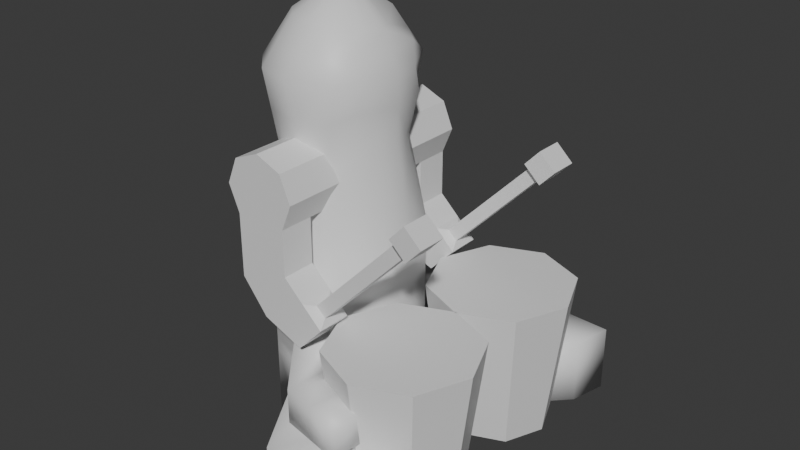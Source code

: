 # Source: BeatItem_Try-Out.blend  (saved by Blender 4.3.34; exported with 4.5.12 LTS)
import bpy
from mathutils import Matrix  # noqa: F401  (used for matrix-valued properties, if any)

bpy.ops.wm.read_factory_settings(use_empty=True)
scene = bpy.context.scene
scene.name = 'Scene'

# ---- collections
col_collection = bpy.data.collections.new('Collection'); scene.collection.children.link(col_collection)

# ---- images (referenced by path relative to the original .blend; pixels are not part of the script)
import os
ASSET_DIR = os.environ.get("B2B_ASSET_DIR", "")  # directory of the original .blend (textures are referenced by path, not embedded)
HERE = os.path.dirname(os.path.abspath(__file__))  # packed textures are extracted next to this script under _unpacked/

def load_image(name, relpath, width, height, colorspace="sRGB"):
    """Load a texture the original file referenced (path relative to the .blend, or extracted next to this script)."""
    p = next((c for c in (os.path.join(HERE, relpath), os.path.join(ASSET_DIR, relpath)) if relpath and os.path.exists(c)), "")
    if p:
        img = bpy.data.images.load(p, check_existing=True)
        img.name = name
    else:  # same state as the original file: an image datablock whose file is absent (Cycles renders it pink)
        img = bpy.data.images.new(name, width, height)
        img.source = "FILE"
        img.filepath = "//" + (relpath or name)
    img.colorspace_settings.name = colorspace
    return img
img_timpanitoyeye_jpg = load_image('TimpaniToyEye.jpg', 'TimpaniToyEye.jpg', 1024, 1024, 'sRGB')
img_timpanitoyteeth_jpg = load_image('TimpaniToyTeeth.jpg', 'TimpaniToyTeeth.jpg', 1024, 1024, 'sRGB')

# ---- materials (node trees are filled in below, after node groups)
mat_main = bpy.data.materials.new('Main')
mat_face = bpy.data.materials.new('Face')
mat_body = bpy.data.materials.new('Body')
mat_drum = bpy.data.materials.new('Drum')
mat_arm_001 = bpy.data.materials.new('Arm.001')
mat_stick_001 = bpy.data.materials.new('Stick.001')
mat_end_001 = bpy.data.materials.new('End.001')
mat_hand_001 = bpy.data.materials.new('Hand.001')
mat_arm = bpy.data.materials.new('Arm')
mat_stick = bpy.data.materials.new('Stick')
mat_end = bpy.data.materials.new('End')
mat_hand = bpy.data.materials.new('Hand')
mat_material_001 = bpy.data.materials.new('Material.001')
mat_material_002 = bpy.data.materials.new('Material.002')

# ---- material node trees
mat_main.use_nodes = True; mat_main.node_tree.nodes.clear()
_N = mat_main.node_tree.nodes; _L = mat_main.node_tree.links
n0 = _N.new('ShaderNodeBsdfPrincipled'); n0.name = 'Principled BSDF'; n0.location = (10, 300)
n1 = _N.new('ShaderNodeOutputMaterial'); n1.name = 'Material Output'; n1.location = (300, 300)
_L.new(n0.outputs[0], n1.inputs[0])
n1.is_active_output = True
mat_face.use_nodes = True; mat_face.node_tree.nodes.clear()
_N = mat_face.node_tree.nodes; _L = mat_face.node_tree.links
n0 = _N.new('ShaderNodeBsdfPrincipled'); n0.name = 'Principled BSDF'; n0.location = (10, 300)
n1 = _N.new('ShaderNodeOutputMaterial'); n1.name = 'Material Output'; n1.location = (300, 300)
_L.new(n0.outputs[0], n1.inputs[0])
n1.is_active_output = True
mat_body.use_nodes = True; mat_body.node_tree.nodes.clear()
_N = mat_body.node_tree.nodes; _L = mat_body.node_tree.links
n0 = _N.new('ShaderNodeBsdfPrincipled'); n0.name = 'Principled BSDF'; n0.location = (10, 300)
n1 = _N.new('ShaderNodeOutputMaterial'); n1.name = 'Material Output'; n1.location = (300, 300)
_L.new(n0.outputs[0], n1.inputs[0])
n1.is_active_output = True
mat_drum.use_nodes = True; mat_drum.node_tree.nodes.clear()
_N = mat_drum.node_tree.nodes; _L = mat_drum.node_tree.links
n0 = _N.new('ShaderNodeBsdfPrincipled'); n0.name = 'Principled BSDF'; n0.location = (10, 300)
n1 = _N.new('ShaderNodeOutputMaterial'); n1.name = 'Material Output'; n1.location = (300, 300)
_L.new(n0.outputs[0], n1.inputs[0])
n1.is_active_output = True
mat_arm_001.use_nodes = True; mat_arm_001.node_tree.nodes.clear()
_N = mat_arm_001.node_tree.nodes; _L = mat_arm_001.node_tree.links
n0 = _N.new('ShaderNodeBsdfPrincipled'); n0.name = 'Principled BSDF'; n0.location = (10, 300)
n1 = _N.new('ShaderNodeOutputMaterial'); n1.name = 'Material Output'; n1.location = (300, 300)
_L.new(n0.outputs[0], n1.inputs[0])
n1.is_active_output = True
mat_stick_001.use_nodes = True; mat_stick_001.node_tree.nodes.clear()
_N = mat_stick_001.node_tree.nodes; _L = mat_stick_001.node_tree.links
n0 = _N.new('ShaderNodeBsdfPrincipled'); n0.name = 'Principled BSDF'; n0.location = (10, 300)
n1 = _N.new('ShaderNodeOutputMaterial'); n1.name = 'Material Output'; n1.location = (300, 300)
_L.new(n0.outputs[0], n1.inputs[0])
n1.is_active_output = True
mat_end_001.use_nodes = True; mat_end_001.node_tree.nodes.clear()
_N = mat_end_001.node_tree.nodes; _L = mat_end_001.node_tree.links
n0 = _N.new('ShaderNodeBsdfPrincipled'); n0.name = 'Principled BSDF'; n0.location = (10, 300)
n1 = _N.new('ShaderNodeOutputMaterial'); n1.name = 'Material Output'; n1.location = (300, 300)
_L.new(n0.outputs[0], n1.inputs[0])
n1.is_active_output = True
mat_hand_001.use_nodes = True; mat_hand_001.node_tree.nodes.clear()
_N = mat_hand_001.node_tree.nodes; _L = mat_hand_001.node_tree.links
n0 = _N.new('ShaderNodeBsdfPrincipled'); n0.name = 'Principled BSDF'; n0.location = (10, 300)
n1 = _N.new('ShaderNodeOutputMaterial'); n1.name = 'Material Output'; n1.location = (300, 300)
_L.new(n0.outputs[0], n1.inputs[0])
n1.is_active_output = True
mat_arm.use_nodes = True; mat_arm.node_tree.nodes.clear()
_N = mat_arm.node_tree.nodes; _L = mat_arm.node_tree.links
n0 = _N.new('ShaderNodeBsdfPrincipled'); n0.name = 'Principled BSDF'; n0.location = (10, 300)
n1 = _N.new('ShaderNodeOutputMaterial'); n1.name = 'Material Output'; n1.location = (300, 300)
_L.new(n0.outputs[0], n1.inputs[0])
n1.is_active_output = True
mat_stick.use_nodes = True; mat_stick.node_tree.nodes.clear()
_N = mat_stick.node_tree.nodes; _L = mat_stick.node_tree.links
n0 = _N.new('ShaderNodeBsdfPrincipled'); n0.name = 'Principled BSDF'; n0.location = (10, 300)
n1 = _N.new('ShaderNodeOutputMaterial'); n1.name = 'Material Output'; n1.location = (300, 300)
_L.new(n0.outputs[0], n1.inputs[0])
n1.is_active_output = True
mat_end.use_nodes = True; mat_end.node_tree.nodes.clear()
_N = mat_end.node_tree.nodes; _L = mat_end.node_tree.links
n0 = _N.new('ShaderNodeBsdfPrincipled'); n0.name = 'Principled BSDF'; n0.location = (10, 300)
n1 = _N.new('ShaderNodeOutputMaterial'); n1.name = 'Material Output'; n1.location = (300, 300)
_L.new(n0.outputs[0], n1.inputs[0])
n1.is_active_output = True
mat_hand.use_nodes = True; mat_hand.node_tree.nodes.clear()
_N = mat_hand.node_tree.nodes; _L = mat_hand.node_tree.links
n0 = _N.new('ShaderNodeBsdfPrincipled'); n0.name = 'Principled BSDF'; n0.location = (10, 300)
n1 = _N.new('ShaderNodeOutputMaterial'); n1.name = 'Material Output'; n1.location = (300, 300)
_L.new(n0.outputs[0], n1.inputs[0])
n1.is_active_output = True
mat_material_001.use_nodes = True; mat_material_001.node_tree.nodes.clear()
_N = mat_material_001.node_tree.nodes; _L = mat_material_001.node_tree.links
n0 = _N.new('ShaderNodeBsdfPrincipled'); n0.name = 'Principled BSDF'; n0.location = (10, 300)
n1 = _N.new('ShaderNodeOutputMaterial'); n1.name = 'Material Output'; n1.location = (300, 300)
n2 = _N.new('ShaderNodeTexImage'); n2.name = 'Image Texture'; n2.location = (-280, 271)
n2.image = img_timpanitoyeye_jpg
_L.new(n0.outputs[0], n1.inputs[0])
_L.new(n2.outputs[0], n0.inputs[0])
n1.is_active_output = True
mat_material_002.use_nodes = True; mat_material_002.node_tree.nodes.clear()
_N = mat_material_002.node_tree.nodes; _L = mat_material_002.node_tree.links
n0 = _N.new('ShaderNodeBsdfPrincipled'); n0.name = 'Principled BSDF'; n0.location = (10, 300)
n1 = _N.new('ShaderNodeOutputMaterial'); n1.name = 'Material Output'; n1.location = (300, 300)
n2 = _N.new('ShaderNodeTexImage'); n2.name = 'Image Texture'; n2.location = (-280, 271)
n2.image = img_timpanitoyteeth_jpg
_L.new(n0.outputs[0], n1.inputs[0])
_L.new(n2.outputs[0], n0.inputs[0])
n1.is_active_output = True

# ---- world
world_world = bpy.data.worlds.new('World'); scene.world = world_world
world_world.use_nodes = True; world_world.node_tree.nodes.clear()
_N = world_world.node_tree.nodes; _L = world_world.node_tree.links
n0 = _N.new('ShaderNodeOutputWorld'); n0.name = 'World Output'; n0.location = (300, 300)
n1 = _N.new('ShaderNodeBackground'); n1.name = 'Background'; n1.location = (10, 300)
n1.inputs[0].default_value = (0.05088, 0.05088, 0.05088, 1.0)
_L.new(n1.outputs[0], n0.inputs[0])
n0.is_active_output = True
world_world.color = (0.05088, 0.05088, 0.05088)
world_world.sun_shadow_jitter_overblur = 0.0

# ---- meshes
me_cylinder = bpy.data.meshes.new('Cylinder')
me_cylinder.from_pydata([(1.0, 0.0, -1.851), (0.866, -0.5, -1.851), (0.7169, -0.3211, 2.091), (0.5, -0.866, -1.851), (0.4139, -0.7138, 1.891), (0.0, -1.0, -1.851), (0.0, -0.8247, 1.891), (-0.5, -0.866, -1.851), (-0.4139, -0.7138, 1.891), (-0.866, -0.5, -1.851), (-0.7169, -0.4108, 1.891), (-1.0, 0.0, -1.851), (1.0, 0.0, -0.283), (0.866, -0.5, -0.283), (0.5, -0.866, -0.283), (0.0, -1.0, -0.283), (-0.5, -0.866, -0.283), (-0.866, -0.5, -0.283), (-1.0, 0.0, -0.283), (1.0, 0.0, -0.9257), (0.866, -0.5, -0.9257), (0.5, -0.866, -0.9257), (0.0, -1.0, -0.9257), (-0.5, -0.866, -0.9257), (-0.866, -0.5, -0.9257), (-1.0, 0.0, -0.9257), (1.0, 0.0, 0.9454), (0.866, -0.5, 0.9454), (0.5, -0.866, 0.9454), (0.0, -1.0, 0.9454), (-0.5, -0.866, 0.9454), (-0.866, -0.5, 0.9454), (-1.0, 0.0, 0.9454), (1.199, -1.454, -0.9257), (1.199, -1.454, -1.851), (1.154, -1.97, -1.851), (1.154, -1.97, -0.9257), (0.8568, -2.393, -1.851), (0.8568, -2.393, -0.9257), (2.088, -1.429, -0.9257), (2.088, -1.429, -1.851), (2.447, -1.802, -1.851), (2.447, -1.802, -0.9257), (2.571, -2.305, -1.851), (2.571, -2.305, -0.9257), (1.0, 0.0, -0.7458), (0.866, -0.5, -0.7458), (0.5, -0.866, -0.7458), (0.0, -1.0, -0.7458), (-0.5, -0.866, -0.7458), (-0.866, -0.5, -0.7458), (-1.0, 0.0, -0.7458), (0.9635, -1.544, -0.283), (0.898, -2.057, -0.283), (0.9635, -1.544, -0.7458), (0.898, -2.057, -0.7458), (1.807, -1.712, -0.283), (1.742, -2.226, -0.283), (1.807, -1.712, -0.7458), (1.742, -2.226, -0.7458), (0.7586, -0.4172, 2.946), (0.8492, 0.0, 2.946), (0.5, -0.866, 2.946), (0.0, -1.0, 2.946), (-0.5, -0.866, 2.946), (-0.866, -0.5, 2.946), (-1.0, 0.0, 2.946), (0.5281, -0.2101, 3.424), (0.6098, 0.0, 3.424), (0.3049, -0.5282, 3.548), (0.0, -0.6099, 3.548), (-0.3049, -0.5282, 3.548), (-0.5281, -0.305, 3.548), (-0.6098, 0.0, 3.548), (0.8278, -0.003117, 2.091), (0.866, 0.5, -1.851), (0.7169, 0.2894, 2.091), (0.5, 0.866, -1.851), (0.4139, 0.7138, 1.891), (0.0, 1.0, -1.851), (0.0, 0.8247, 1.891), (-0.5, 0.866, -1.851), (-0.4139, 0.7138, 1.891), (-0.866, 0.5, -1.851), (-0.7169, 0.4108, 1.891), (-0.8278, -0.003117, 1.891), (0.866, 0.5, -0.283), (0.5, 0.866, -0.283), (0.0, 1.0, -0.283), (-0.5, 0.866, -0.283), (-0.866, 0.5, -0.283), (0.866, 0.5, -0.9257), (0.5, 0.866, -0.9257), (0.0, 1.0, -0.9257), (-0.5, 0.866, -0.9257), (-0.866, 0.5, -0.9257), (0.866, 0.5, 0.9454), (0.5, 0.866, 0.9454), (0.0, 1.0, 0.9454), (-0.5, 0.866, 0.9454), (-0.866, 0.5, 0.9454), (1.199, 1.454, -0.9257), (1.199, 1.454, -1.851), (1.154, 1.97, -1.851), (1.154, 1.97, -0.9257), (0.8568, 2.393, -1.851), (0.8568, 2.393, -0.9257), (2.088, 1.429, -0.9257), (2.088, 1.429, -1.851), (2.447, 1.802, -1.851), (2.447, 1.802, -0.9257), (2.571, 2.305, -1.851), (2.571, 2.305, -0.9257), (0.866, 0.5, -0.7458), (0.5, 0.866, -0.7458), (0.0, 1.0, -0.7458), (-0.5, 0.866, -0.7458), (-0.866, 0.5, -0.7458), (0.9635, 1.544, -0.283), (0.898, 2.057, -0.283), (0.9635, 1.544, -0.7458), (0.898, 2.057, -0.7458), (1.807, 1.712, -0.283), (1.742, 2.226, -0.283), (1.807, 1.712, -0.7458), (1.742, 2.226, -0.7458), (0.7586, 0.4037, 2.946), (0.5, 0.866, 2.946), (0.0, 1.0, 2.946), (-0.5, 0.866, 2.946), (-0.866, 0.5, 2.946), (0.5281, 0.1943, 3.424), (0.3049, 0.5282, 3.548), (0.0, 0.6099, 3.548), (-0.3049, 0.5282, 3.548), (-0.5281, 0.305, 3.548), (0.1164, -0.06724, 3.877), (0.1344, 0.0, 3.877), (0.06721, -0.1164, 3.877), (-5.496e-08, -0.1344, 3.877), (-0.06721, -0.1164, 3.877), (-0.1164, -0.06724, 3.877), (-0.1344, 0.0, 3.877), (0.1164, 0.06724, 3.877), (0.06721, 0.1164, 3.877), (-5.496e-08, 0.1344, 3.877), (-0.06721, 0.1164, 3.877), (-0.1164, 0.06724, 3.877), (1.32, -2.141, -0.7458), (1.32, -2.141, -0.283), (1.385, -1.628, -0.283), (1.385, -1.628, -0.7458), (1.32, 2.141, -0.7458), (1.32, 2.141, -0.283), (1.385, 1.628, -0.283), (1.385, 1.628, -0.7458), (1.714, 2.349, -0.9257), (1.8, 1.886, -0.9257), (1.714, 2.349, -1.851), (1.644, 1.441, -0.9257), (1.644, 1.441, -1.851), (1.8, 1.886, -1.851), (1.714, -2.349, -0.9257), (1.8, -1.886, -0.9257), (1.714, -2.349, -1.851), (1.644, -1.441, -0.9257), (1.644, -1.441, -1.851), (1.8, -1.886, -1.851), (-0.6971, -0.4025, 3.247), (-0.8049, 0.0, 3.247), (0.0, -0.805, 3.247), (-0.4025, -0.6971, 3.247), (0.6434, -0.5207, 3.185), (0.4025, -0.6971, 3.247), (0.7295, 0.0, 3.185), (-0.6971, 0.4025, 3.247), (0.0, 0.805, 3.247), (-0.4025, 0.6971, 3.247), (0.6434, 0.5087, 3.185), (0.4025, 0.6971, 3.247), (0.4569, -0.7899, 2.418), (0.0, -0.9123, 2.418), (-0.7915, -0.4554, 2.418), (0.7378, -0.5287, 2.569), (-0.4569, -0.7899, 2.418), (0.4569, 0.7899, 2.418), (0.0, 0.9123, 2.418), (-0.7915, 0.4554, 2.418), (-0.9139, -0.001558, 2.418), (0.8385, -0.001558, 2.519), (0.7378, 0.5035, 2.569), (-0.4569, 0.7899, 2.418)], [], [(26, 74, 2, 27), (27, 2, 4, 28), (28, 4, 6, 29), (29, 6, 8, 30), (30, 8, 10, 31), (31, 10, 85, 32), (50, 17, 18, 51), (49, 16, 17, 50), (48, 15, 16, 49), (47, 14, 52, 54), (46, 13, 14, 47), (45, 12, 13, 46), (0, 19, 20, 1), (20, 21, 36, 33), (22, 5, 37, 38), (5, 22, 23, 7), (7, 23, 24, 9), (9, 24, 25, 11), (17, 31, 32, 18), (16, 30, 31, 17), (15, 29, 30, 16), (14, 28, 29, 15), (13, 27, 28, 14), (12, 26, 27, 13), (11, 0, 1, 3, 5, 7, 9), (181, 180, 62, 63), (162, 164, 43, 44), (163, 162, 44, 42), (5, 3, 35, 37), (1, 20, 33, 34), (21, 22, 38, 36), (3, 1, 34, 35), (40, 39, 42, 41), (41, 42, 44, 43), (166, 165, 39, 40), (165, 163, 42, 39), (164, 167, 41, 43), (167, 166, 40, 41), (19, 45, 46, 20), (20, 46, 47, 21), (21, 47, 48, 22), (22, 48, 49, 23), (23, 49, 50, 24), (24, 50, 51, 25), (149, 148, 59, 57), (14, 15, 53, 52), (48, 47, 54, 55), (15, 48, 55, 53), (58, 56, 57, 59), (150, 149, 57, 56), (148, 151, 58, 59), (151, 150, 56, 58), (169, 168, 72, 73), (188, 182, 65, 66), (183, 189, 61, 60), (184, 181, 63, 64), (180, 183, 60, 62), (182, 184, 64, 65), (131, 132, 144, 143), (171, 170, 70, 71), (173, 172, 67, 69), (168, 171, 71, 72), (170, 173, 69, 70), (172, 174, 68, 67), (26, 96, 76, 74), (96, 97, 78, 76), (97, 98, 80, 78), (98, 99, 82, 80), (99, 100, 84, 82), (100, 32, 85, 84), (117, 51, 18, 90), (116, 117, 90, 89), (115, 116, 89, 88), (114, 120, 118, 87), (113, 114, 87, 86), (45, 113, 86, 12), (0, 75, 91, 19), (91, 101, 104, 92), (93, 106, 105, 79), (79, 81, 94, 93), (81, 83, 95, 94), (83, 11, 25, 95), (90, 18, 32, 100), (89, 90, 100, 99), (88, 89, 99, 98), (87, 88, 98, 97), (86, 87, 97, 96), (12, 86, 96, 26), (11, 83, 81, 79, 77, 75, 0), (186, 128, 127, 185), (156, 112, 111, 158), (157, 110, 112, 156), (79, 105, 103, 77), (75, 102, 101, 91), (92, 104, 106, 93), (77, 103, 102, 75), (108, 109, 110, 107), (109, 111, 112, 110), (160, 108, 107, 159), (159, 107, 110, 157), (158, 111, 109, 161), (161, 109, 108, 160), (19, 91, 113, 45), (91, 92, 114, 113), (92, 93, 115, 114), (93, 94, 116, 115), (94, 95, 117, 116), (95, 25, 51, 117), (153, 123, 125, 152), (87, 118, 119, 88), (115, 121, 120, 114), (88, 119, 121, 115), (124, 125, 123, 122), (154, 122, 123, 153), (152, 125, 124, 155), (155, 124, 122, 154), (169, 73, 135, 175), (188, 66, 130, 187), (190, 126, 61, 189), (191, 129, 128, 186), (185, 127, 126, 190), (187, 130, 129, 191), (134, 135, 147, 146), (177, 134, 133, 176), (179, 132, 131, 178), (175, 135, 134, 177), (176, 133, 132, 179), (178, 131, 68, 174), (137, 142, 141, 140, 139, 138, 136), (137, 143, 144, 145, 146, 147, 142), (71, 70, 139, 140), (135, 73, 142, 147), (67, 68, 137, 136), (132, 133, 145, 144), (72, 71, 140, 141), (69, 67, 136, 138), (133, 134, 146, 145), (73, 72, 141, 142), (68, 131, 143, 137), (70, 69, 138, 139), (54, 52, 150, 151), (55, 54, 151, 148), (52, 53, 149, 150), (53, 55, 148, 149), (120, 155, 154, 118), (121, 152, 155, 120), (118, 154, 153, 119), (119, 153, 152, 121), (103, 161, 160, 102), (105, 158, 161, 103), (101, 159, 157, 104), (102, 160, 159, 101), (104, 157, 156, 106), (106, 156, 158, 105), (35, 34, 166, 167), (37, 35, 167, 164), (33, 36, 163, 165), (34, 33, 165, 166), (36, 38, 162, 163), (38, 37, 164, 162), (126, 178, 174, 61), (128, 176, 179, 127), (130, 175, 177, 129), (127, 179, 178, 126), (129, 177, 176, 128), (66, 169, 175, 130), (60, 61, 174, 172), (63, 62, 173, 170), (65, 64, 171, 168), (62, 60, 172, 173), (64, 63, 170, 171), (66, 65, 168, 169), (84, 187, 191, 82), (78, 185, 190, 76), (82, 191, 186, 80), (76, 190, 189, 74), (85, 188, 187, 84), (80, 186, 185, 78), (10, 8, 184, 182), (4, 2, 183, 180), (8, 6, 181, 184), (2, 74, 189, 183), (85, 10, 182, 188), (6, 4, 180, 181)])
me_cylinder.polygons.foreach_set('use_smooth', [True] * 184)
me_cylinder.polygons.foreach_set('material_index', [0, 0, 0, 0, 0, 0, 0, 0, 0, 0, 0, 0, 0, 0, 0, 0, 0, 0, 0, 0, 0, 0, 0, 0, 0, 0, 1, 1, 0, 0, 0, 0, 1, 1, 1, 1, 1, 1, 0, 0, 0, 0, 0, 0, 1, 0, 0, 0, 1, 1, 1, 1, 0, 0, 1, 0, 0, 0, 0, 0, 0, 0, 0, 1, 0, 0, 0, 0, 0, 0, 0, 0, 0, 0, 0, 0, 0, 0, 0, 0, 0, 0, 0, 0, 0, 0, 0, 0, 0, 0, 1, 1, 0, 0, 0, 0, 1, 1, 1, 1, 1, 1, 0, 0, 0, 0, 0, 0, 1, 0, 0, 0, 1, 1, 1, 1, 0, 0, 1, 0, 0, 0, 0, 0, 0, 0, 0, 1, 0, 0, 0, 0, 0, 0, 0, 0, 0, 0, 0, 0, 0, 0, 0, 0, 0, 0, 0, 0, 0, 0, 0, 0, 0, 0, 0, 0, 0, 0, 0, 0, 1, 0, 0, 0, 0, 0, 1, 0, 0, 0, 0, 0, 0, 0, 0, 1, 0, 0, 0, 0, 0, 1, 0, 0])
_uv = me_cylinder.uv_layers.new(name='UVMap')
_uv.uv.foreach_set('vector', [0.75, 0.875, 0.75, 1.0, 0.6667, 1.0, 0.6667, 0.875, 0.6667, 0.875, 0.6667, 1.0, 0.5833, 1.0, 0.5833, 0.875, 0.5833, 0.875, 0.5833, 1.0, 0.5, 1.0, 0.5, 0.875, 0.5, 0.875, 0.5, 1.0, 0.4167, 1.0, 0.4167, 0.875, 0.4167, 0.875, 0.4167, 1.0, 0.3333, 1.0, 0.3333, 0.875, 0.3333, 0.875, 0.3333, 1.0, 0.25, 1.0, 0.25, 0.875, 0.3333, 0.6875, 0.3333, 0.75, 0.25, 0.75, 0.25, 0.6875, 0.4167, 0.6875, 0.4167, 0.75, 0.3333, 0.75, 0.3333, 0.6875, 0.5, 0.6875, 0.5, 0.75, 0.4167, 0.75, 0.4167, 0.6875, 0.5833, 0.6875, 0.5833, 0.75, 0.5833, 0.75, 0.5833, 0.6875, 0.6667, 0.6875, 0.6667, 0.75, 0.5833, 0.75, 0.5833, 0.6875, 0.75, 0.6875, 0.75, 0.75, 0.6667, 0.75, 0.6667, 0.6875, 0.75, 0.5, 0.75, 0.625, 0.6667, 0.625, 0.6667, 0.5, 0.6667, 0.625, 0.5833, 0.625, 0.5833, 0.625, 0.6667, 0.625, 0.5, 0.625, 0.5, 0.5, 0.5, 0.5, 0.5, 0.625, 0.5, 0.5, 0.5, 0.625, 0.4167, 0.625, 0.4167, 0.5, 0.4167, 0.5, 0.4167, 0.625, 0.3333, 0.625, 0.3333, 0.5, 0.3333, 0.5, 0.3333, 0.625, 0.25, 0.625, 0.25, 0.5, 0.3333, 0.75, 0.3333, 0.875, 0.25, 0.875, 0.25, 0.75, 0.4167, 0.75, 0.4167, 0.875, 0.3333, 0.875, 0.3333, 0.75, 0.5, 0.75, 0.5, 0.875, 0.4167, 0.875, 0.4167, 0.75, 0.5833, 0.75, 0.5833, 0.875, 0.5, 0.875, 0.5, 0.75, 0.6667, 0.75, 0.6667, 0.875, 0.5833, 0.875, 0.5833, 0.75, 0.75, 0.75, 0.75, 0.875, 0.6667, 0.875, 0.6667, 0.75, 0.51, 0.25, 0.99, 0.25, 0.9578, 0.13, 0.87, 0.04215, 0.75, 0.01, 0.63, 0.04215, 0.5422, 0.13, 0.5, 1.0, 0.5833, 1.0, 0.5833, 1.0, 0.5, 1.0, 0.5, 0.625, 0.5, 0.5, 0.5, 0.5, 0.5, 0.625, 0.5833, 0.625, 0.5, 0.625, 0.5, 0.625, 0.5833, 0.625, 0.75, 0.01, 0.87, 0.04215, 0.87, 0.04215, 0.75, 0.01, 0.6667, 0.5, 0.6667, 0.625, 0.6667, 0.625, 0.6667, 0.5, 0.5833, 0.625, 0.5, 0.625, 0.5, 0.625, 0.5833, 0.625, 0.87, 0.04215, 0.9578, 0.13, 0.9578, 0.13, 0.87, 0.04215, 0.6667, 0.5, 0.6667, 0.625, 0.5833, 0.625, 0.5833, 0.5, 0.5833, 0.5, 0.5833, 0.625, 0.5, 0.625, 0.5, 0.5, 0.6667, 0.5, 0.6667, 0.625, 0.6667, 0.625, 0.6667, 0.5, 0.6667, 0.625, 0.5833, 0.625, 0.5833, 0.625, 0.6667, 0.625, 0.75, 0.01, 0.87, 0.04215, 0.87, 0.04215, 0.75, 0.01, 0.87, 0.04215, 0.9578, 0.13, 0.9578, 0.13, 0.87, 0.04215, 0.75, 0.625, 0.75, 0.6875, 0.6667, 0.6875, 0.6667, 0.625, 0.6667, 0.625, 0.6667, 0.6875, 0.5833, 0.6875, 0.5833, 0.625, 0.5833, 0.625, 0.5833, 0.6875, 0.5, 0.6875, 0.5, 0.625, 0.5, 0.625, 0.5, 0.6875, 0.4167, 0.6875, 0.4167, 0.625, 0.4167, 0.625, 0.4167, 0.6875, 0.3333, 0.6875, 0.3333, 0.625, 0.3333, 0.625, 0.3333, 0.6875, 0.25, 0.6875, 0.25, 0.625, 0.5, 0.75, 0.5, 0.6875, 0.5, 0.6875, 0.5, 0.75, 0.5833, 0.75, 0.5, 0.75, 0.5, 0.75, 0.5833, 0.75, 0.5, 0.6875, 0.5833, 0.6875, 0.5833, 0.6875, 0.5, 0.6875, 0.5, 0.75, 0.5, 0.6875, 0.5, 0.6875, 0.5, 0.75, 0.5833, 0.6875, 0.5833, 0.75, 0.5, 0.75, 0.5, 0.6875, 0.5833, 0.75, 0.5, 0.75, 0.5, 0.75, 0.5833, 0.75, 0.5, 0.6875, 0.5833, 0.6875, 0.5833, 0.6875, 0.5, 0.6875, 0.5833, 0.6875, 0.5833, 0.75, 0.5833, 0.75, 0.5833, 0.6875, 0.25, 1.0, 0.3333, 1.0, 0.3333, 1.0, 0.25, 1.0, 0.25, 1.0, 0.3333, 1.0, 0.3333, 1.0, 0.25, 1.0, 0.6667, 1.0, 0.75, 1.0, 0.75, 1.0, 0.6667, 1.0, 0.4167, 1.0, 0.5, 1.0, 0.5, 1.0, 0.4167, 1.0, 0.5833, 1.0, 0.6667, 1.0, 0.6667, 1.0, 0.5833, 1.0, 0.3333, 1.0, 0.4167, 1.0, 0.4167, 1.0, 0.3333, 1.0, 0.6667, 1.0, 0.5833, 1.0, 0.5833, 1.0, 0.6667, 1.0, 0.4167, 1.0, 0.5, 1.0, 0.5, 1.0, 0.4167, 1.0, 0.5833, 1.0, 0.6667, 1.0, 0.6667, 1.0, 0.5833, 1.0, 0.3333, 1.0, 0.4167, 1.0, 0.4167, 1.0, 0.3333, 1.0, 0.5, 1.0, 0.5833, 1.0, 0.5833, 1.0, 0.5, 1.0, 0.6667, 1.0, 0.75, 1.0, 0.75, 1.0, 0.6667, 1.0, 0.75, 0.875, 0.6667, 0.875, 0.6667, 1.0, 0.75, 1.0, 0.6667, 0.875, 0.5833, 0.875, 0.5833, 1.0, 0.6667, 1.0, 0.5833, 0.875, 0.5, 0.875, 0.5, 1.0, 0.5833, 1.0, 0.5, 0.875, 0.4167, 0.875, 0.4167, 1.0, 0.5, 1.0, 0.4167, 0.875, 0.3333, 0.875, 0.3333, 1.0, 0.4167, 1.0, 0.3333, 0.875, 0.25, 0.875, 0.25, 1.0, 0.3333, 1.0, 0.3333, 0.6875, 0.25, 0.6875, 0.25, 0.75, 0.3333, 0.75, 0.4167, 0.6875, 0.3333, 0.6875, 0.3333, 0.75, 0.4167, 0.75, 0.5, 0.6875, 0.4167, 0.6875, 0.4167, 0.75, 0.5, 0.75, 0.5833, 0.6875, 0.5833, 0.6875, 0.5833, 0.75, 0.5833, 0.75, 0.6667, 0.6875, 0.5833, 0.6875, 0.5833, 0.75, 0.6667, 0.75, 0.75, 0.6875, 0.6667, 0.6875, 0.6667, 0.75, 0.75, 0.75, 0.75, 0.5, 0.6667, 0.5, 0.6667, 0.625, 0.75, 0.625, 0.6667, 0.625, 0.6667, 0.625, 0.5833, 0.625, 0.5833, 0.625, 0.5, 0.625, 0.5, 0.625, 0.5, 0.5, 0.5, 0.5, 0.5, 0.5, 0.4167, 0.5, 0.4167, 0.625, 0.5, 0.625, 0.4167, 0.5, 0.3333, 0.5, 0.3333, 0.625, 0.4167, 0.625, 0.3333, 0.5, 0.25, 0.5, 0.25, 0.625, 0.3333, 0.625, 0.3333, 0.75, 0.25, 0.75, 0.25, 0.875, 0.3333, 0.875, 0.4167, 0.75, 0.3333, 0.75, 0.3333, 0.875, 0.4167, 0.875, 0.5, 0.75, 0.4167, 0.75, 0.4167, 0.875, 0.5, 0.875, 0.5833, 0.75, 0.5, 0.75, 0.5, 0.875, 0.5833, 0.875, 0.6667, 0.75, 0.5833, 0.75, 0.5833, 0.875, 0.6667, 0.875, 0.75, 0.75, 0.6667, 0.75, 0.6667, 0.875, 0.75, 0.875, 0.51, 0.25, 0.5422, 0.13, 0.63, 0.04215, 0.75, 0.01, 0.87, 0.04215, 0.9578, 0.13, 0.99, 0.25, 0.5, 1.0, 0.5, 1.0, 0.5833, 1.0, 0.5833, 1.0, 0.5, 0.625, 0.5, 0.625, 0.5, 0.5, 0.5, 0.5, 0.5833, 0.625, 0.5833, 0.625, 0.5, 0.625, 0.5, 0.625, 0.75, 0.01, 0.75, 0.01, 0.87, 0.04215, 0.87, 0.04215, 0.6667, 0.5, 0.6667, 0.5, 0.6667, 0.625, 0.6667, 0.625, 0.5833, 0.625, 0.5833, 0.625, 0.5, 0.625, 0.5, 0.625, 0.87, 0.04215, 0.87, 0.04215, 0.9578, 0.13, 0.9578, 0.13, 0.6667, 0.5, 0.5833, 0.5, 0.5833, 0.625, 0.6667, 0.625, 0.5833, 0.5, 0.5, 0.5, 0.5, 0.625, 0.5833, 0.625, 0.6667, 0.5, 0.6667, 0.5, 0.6667, 0.625, 0.6667, 0.625, 0.6667, 0.625, 0.6667, 0.625, 0.5833, 0.625, 0.5833, 0.625, 0.75, 0.01, 0.75, 0.01, 0.87, 0.04215, 0.87, 0.04215, 0.87, 0.04215, 0.87, 0.04215, 0.9578, 0.13, 0.9578, 0.13, 0.75, 0.625, 0.6667, 0.625, 0.6667, 0.6875, 0.75, 0.6875, 0.6667, 0.625, 0.5833, 0.625, 0.5833, 0.6875, 0.6667, 0.6875, 0.5833, 0.625, 0.5, 0.625, 0.5, 0.6875, 0.5833, 0.6875, 0.5, 0.625, 0.4167, 0.625, 0.4167, 0.6875, 0.5, 0.6875, 0.4167, 0.625, 0.3333, 0.625, 0.3333, 0.6875, 0.4167, 0.6875, 0.3333, 0.625, 0.25, 0.625, 0.25, 0.6875, 0.3333, 0.6875, 0.5, 0.75, 0.5, 0.75, 0.5, 0.6875, 0.5, 0.6875, 0.5833, 0.75, 0.5833, 0.75, 0.5, 0.75, 0.5, 0.75, 0.5, 0.6875, 0.5, 0.6875, 0.5833, 0.6875, 0.5833, 0.6875, 0.5, 0.75, 0.5, 0.75, 0.5, 0.6875, 0.5, 0.6875, 0.5833, 0.6875, 0.5, 0.6875, 0.5, 0.75, 0.5833, 0.75, 0.5833, 0.75, 0.5833, 0.75, 0.5, 0.75, 0.5, 0.75, 0.5, 0.6875, 0.5, 0.6875, 0.5833, 0.6875, 0.5833, 0.6875, 0.5833, 0.6875, 0.5833, 0.6875, 0.5833, 0.75, 0.5833, 0.75, 0.25, 1.0, 0.25, 1.0, 0.3333, 1.0, 0.3333, 1.0, 0.25, 1.0, 0.25, 1.0, 0.3333, 1.0, 0.3333, 1.0, 0.6667, 1.0, 0.6667, 1.0, 0.75, 1.0, 0.75, 1.0, 0.4167, 1.0, 0.4167, 1.0, 0.5, 1.0, 0.5, 1.0, 0.5833, 1.0, 0.5833, 1.0, 0.6667, 1.0, 0.6667, 1.0, 0.3333, 1.0, 0.3333, 1.0, 0.4167, 1.0, 0.4167, 1.0, 0.4167, 1.0, 0.3333, 1.0, 0.3333, 1.0, 0.4167, 1.0, 0.4167, 1.0, 0.4167, 1.0, 0.5, 1.0, 0.5, 1.0, 0.5833, 1.0, 0.5833, 1.0, 0.6667, 1.0, 0.6667, 1.0, 0.3333, 1.0, 0.3333, 1.0, 0.4167, 1.0, 0.4167, 1.0, 0.5, 1.0, 0.5, 1.0, 0.5833, 1.0, 0.5833, 1.0, 0.6667, 1.0, 0.6667, 1.0, 0.75, 1.0, 0.75, 1.0, 0.49, 0.25, 0.01, 0.25, 0.04215, 0.13, 0.13, 0.04215, 0.25, 0.01, 0.37, 0.04215, 0.4578, 0.13, 0.49, 0.25, 0.4578, 0.13, 0.37, 0.04215, 0.25, 0.01, 0.13, 0.04215, 0.04215, 0.13, 0.01, 0.25, 0.4167, 1.0, 0.5, 1.0, 0.5, 1.0, 0.4167, 1.0, 0.3333, 1.0, 0.25, 1.0, 0.25, 1.0, 0.3333, 1.0, 0.6667, 1.0, 0.75, 1.0, 0.75, 1.0, 0.6667, 1.0, 0.5833, 1.0, 0.5, 1.0, 0.5, 1.0, 0.5833, 1.0, 0.3333, 1.0, 0.4167, 1.0, 0.4167, 1.0, 0.3333, 1.0, 0.5833, 1.0, 0.6667, 1.0, 0.6667, 1.0, 0.5833, 1.0, 0.5, 1.0, 0.4167, 1.0, 0.4167, 1.0, 0.5, 1.0, 0.25, 1.0, 0.3333, 1.0, 0.3333, 1.0, 0.25, 1.0, 0.75, 1.0, 0.6667, 1.0, 0.6667, 1.0, 0.75, 1.0, 0.5, 1.0, 0.5833, 1.0, 0.5833, 1.0, 0.5, 1.0, 0.5833, 0.6875, 0.5833, 0.75, 0.5833, 0.75, 0.5833, 0.6875, 0.5, 0.6875, 0.5833, 0.6875, 0.5833, 0.6875, 0.5, 0.6875, 0.5833, 0.75, 0.5, 0.75, 0.5, 0.75, 0.5833, 0.75, 0.5, 0.75, 0.5, 0.6875, 0.5, 0.6875, 0.5, 0.75, 0.5833, 0.6875, 0.5833, 0.6875, 0.5833, 0.75, 0.5833, 0.75, 0.5, 0.6875, 0.5, 0.6875, 0.5833, 0.6875, 0.5833, 0.6875, 0.5833, 0.75, 0.5833, 0.75, 0.5, 0.75, 0.5, 0.75, 0.5, 0.75, 0.5, 0.75, 0.5, 0.6875, 0.5, 0.6875, 0.87, 0.04215, 0.87, 0.04215, 0.9578, 0.13, 0.9578, 0.13, 0.75, 0.01, 0.75, 0.01, 0.87, 0.04215, 0.87, 0.04215, 0.6667, 0.625, 0.6667, 0.625, 0.5833, 0.625, 0.5833, 0.625, 0.6667, 0.5, 0.6667, 0.5, 0.6667, 0.625, 0.6667, 0.625, 0.5833, 0.625, 0.5833, 0.625, 0.5, 0.625, 0.5, 0.625, 0.5, 0.625, 0.5, 0.625, 0.5, 0.5, 0.5, 0.5, 0.87, 0.04215, 0.9578, 0.13, 0.9578, 0.13, 0.87, 0.04215, 0.75, 0.01, 0.87, 0.04215, 0.87, 0.04215, 0.75, 0.01, 0.6667, 0.625, 0.5833, 0.625, 0.5833, 0.625, 0.6667, 0.625, 0.6667, 0.5, 0.6667, 0.625, 0.6667, 0.625, 0.6667, 0.5, 0.5833, 0.625, 0.5, 0.625, 0.5, 0.625, 0.5833, 0.625, 0.5, 0.625, 0.5, 0.5, 0.5, 0.5, 0.5, 0.625, 0.6667, 1.0, 0.6667, 1.0, 0.75, 1.0, 0.75, 1.0, 0.5, 1.0, 0.5, 1.0, 0.5833, 1.0, 0.5833, 1.0, 0.3333, 1.0, 0.3333, 1.0, 0.4167, 1.0, 0.4167, 1.0, 0.5833, 1.0, 0.5833, 1.0, 0.6667, 1.0, 0.6667, 1.0, 0.4167, 1.0, 0.4167, 1.0, 0.5, 1.0, 0.5, 1.0, 0.25, 1.0, 0.25, 1.0, 0.3333, 1.0, 0.3333, 1.0, 0.6667, 1.0, 0.75, 1.0, 0.75, 1.0, 0.6667, 1.0, 0.5, 1.0, 0.5833, 1.0, 0.5833, 1.0, 0.5, 1.0, 0.3333, 1.0, 0.4167, 1.0, 0.4167, 1.0, 0.3333, 1.0, 0.5833, 1.0, 0.6667, 1.0, 0.6667, 1.0, 0.5833, 1.0, 0.4167, 1.0, 0.5, 1.0, 0.5, 1.0, 0.4167, 1.0, 0.25, 1.0, 0.3333, 1.0, 0.3333, 1.0, 0.25, 1.0, 0.3333, 1.0, 0.3333, 1.0, 0.4167, 1.0, 0.4167, 1.0, 0.5833, 1.0, 0.5833, 1.0, 0.6667, 1.0, 0.6667, 1.0, 0.4167, 1.0, 0.4167, 1.0, 0.5, 1.0, 0.5, 1.0, 0.6667, 1.0, 0.6667, 1.0, 0.75, 1.0, 0.75, 1.0, 0.25, 1.0, 0.25, 1.0, 0.3333, 1.0, 0.3333, 1.0, 0.5, 1.0, 0.5, 1.0, 0.5833, 1.0, 0.5833, 1.0, 0.3333, 1.0, 0.4167, 1.0, 0.4167, 1.0, 0.3333, 1.0, 0.5833, 1.0, 0.6667, 1.0, 0.6667, 1.0, 0.5833, 1.0, 0.4167, 1.0, 0.5, 1.0, 0.5, 1.0, 0.4167, 1.0, 0.6667, 1.0, 0.75, 1.0, 0.75, 1.0, 0.6667, 1.0, 0.25, 1.0, 0.3333, 1.0, 0.3333, 1.0, 0.25, 1.0, 0.5, 1.0, 0.5833, 1.0, 0.5833, 1.0, 0.5, 1.0])
me_cylinder.materials.append(mat_main)
me_cylinder.materials.append(mat_face)
me_cylinder.update()
me_cylinder_001 = bpy.data.meshes.new('Cylinder.001')
me_cylinder_001.from_pydata([(1.736, -0.2374, -1.855), (1.736, 0.008403, 0.1093), (2.257, -0.4531, -1.855), (2.43, -0.2792, 0.1093), (2.472, -0.9736, -1.855), (2.718, -0.9736, 0.1093), (2.257, -1.494, -1.855), (2.43, -1.668, 0.1093), (1.736, -1.71, -1.855), (1.736, -1.956, 0.1093), (1.215, -1.494, -1.855), (1.042, -1.668, 0.1093), (0.9999, -0.9736, -1.855), (0.754, -0.9736, 0.1093), (1.215, -0.4531, -1.855), (1.042, -0.2792, 0.1093), (1.736, 0.2374, -1.855), (1.736, -0.008403, 0.1093), (2.257, 0.4531, -1.855), (2.43, 0.2792, 0.1093), (2.472, 0.9736, -1.855), (2.718, 0.9736, 0.1093), (2.257, 1.494, -1.855), (2.43, 1.668, 0.1093), (1.736, 1.71, -1.855), (1.736, 1.956, 0.1093), (1.215, 1.494, -1.855), (1.042, 1.668, 0.1093), (0.9999, 0.9736, -1.855), (0.754, 0.9736, 0.1093), (1.215, 0.4531, -1.855), (1.042, 0.2792, 0.1093)], [], [(0, 1, 3, 2), (2, 3, 5, 4), (4, 5, 7, 6), (6, 7, 9, 8), (8, 9, 11, 10), (10, 11, 13, 12), (3, 1, 15, 13, 11, 9, 7, 5), (12, 13, 15, 14), (14, 15, 1, 0), (0, 2, 4, 6, 8, 10, 12, 14), (16, 18, 19, 17), (18, 20, 21, 19), (20, 22, 23, 21), (22, 24, 25, 23), (24, 26, 27, 25), (26, 28, 29, 27), (19, 21, 23, 25, 27, 29, 31, 17), (28, 30, 31, 29), (30, 16, 17, 31), (16, 30, 28, 26, 24, 22, 20, 18)])
me_cylinder_001.polygons.foreach_set('material_index', [0, 0, 0, 0, 0, 0, 1, 0, 0, 0, 0, 0, 0, 0, 0, 0, 1, 0, 0, 0])
_uv = me_cylinder_001.uv_layers.new(name='UVMap')
_uv.uv.foreach_set('vector', [1.0, 0.5, 1.0, 1.0, 0.875, 1.0, 0.875, 0.5, 0.875, 0.5, 0.875, 1.0, 0.75, 1.0, 0.75, 0.5, 0.75, 0.5, 0.75, 1.0, 0.625, 1.0, 0.625, 0.5, 0.625, 0.5, 0.625, 1.0, 0.5, 1.0, 0.5, 0.5, 0.5, 0.5, 0.5, 1.0, 0.375, 1.0, 0.375, 0.5, 0.375, 0.5, 0.375, 1.0, 0.25, 1.0, 0.25, 0.5, 0.4197, 0.4197, 0.25, 0.49, 0.08029, 0.4197, 0.01, 0.25, 0.08029, 0.08029, 0.25, 0.01, 0.4197, 0.08029, 0.49, 0.25, 0.25, 0.5, 0.25, 1.0, 0.125, 1.0, 0.125, 0.5, 0.125, 0.5, 0.125, 1.0, 0.0, 1.0, 0.0, 0.5, 0.75, 0.49, 0.9197, 0.4197, 0.99, 0.25, 0.9197, 0.08029, 0.75, 0.01, 0.5803, 0.08029, 0.51, 0.25, 0.5803, 0.4197, 1.0, 0.5, 0.875, 0.5, 0.875, 1.0, 1.0, 1.0, 0.875, 0.5, 0.75, 0.5, 0.75, 1.0, 0.875, 1.0, 0.75, 0.5, 0.625, 0.5, 0.625, 1.0, 0.75, 1.0, 0.625, 0.5, 0.5, 0.5, 0.5, 1.0, 0.625, 1.0, 0.5, 0.5, 0.375, 0.5, 0.375, 1.0, 0.5, 1.0, 0.375, 0.5, 0.25, 0.5, 0.25, 1.0, 0.375, 1.0, 0.4197, 0.4197, 0.49, 0.25, 0.4197, 0.08029, 0.25, 0.01, 0.08029, 0.08029, 0.01, 0.25, 0.08029, 0.4197, 0.25, 0.49, 0.25, 0.5, 0.125, 0.5, 0.125, 1.0, 0.25, 1.0, 0.125, 0.5, 0.0, 0.5, 0.0, 1.0, 0.125, 1.0, 0.75, 0.49, 0.5803, 0.4197, 0.51, 0.25, 0.5803, 0.08029, 0.75, 0.01, 0.9197, 0.08029, 0.99, 0.25, 0.9197, 0.4197])
me_cylinder_001.materials.append(mat_body)
me_cylinder_001.materials.append(mat_drum)
me_cylinder_001.update()
me_cylinder_003 = bpy.data.meshes.new('Cylinder.003')
me_cylinder_003.from_pydata([(-3.725e-09, 0.5, 0.6212), (-3.725e-09, 0.5, 0.0), (0.3536, 0.3536, 0.6212), (0.3536, 0.3536, 0.0), (0.5, -1.192e-07, 0.6212), (0.5, -1.192e-07, 0.0), (0.3536, -0.3536, 0.6212), (0.3536, -0.3536, 0.0), (-3.725e-09, -0.5, 0.6212), (-3.725e-09, -0.5, 0.0), (-0.3536, -0.3536, 0.6212), (-0.3536, -0.3536, 0.0), (-0.5, -1.192e-07, 0.6212), (-0.5, -1.192e-07, 0.0), (-0.3536, 0.3536, 0.6212), (-0.3536, 0.3536, 0.0), (-3.725e-09, 0.5, 1.083), (0.3536, 0.3536, 1.083), (0.5, -1.192e-07, 1.083), (0.3536, -0.3536, 1.083), (-3.725e-09, -0.5, 1.083), (-0.3536, -0.3536, 1.083), (-0.5, -1.192e-07, 1.083), (-0.3536, 0.3536, 1.083), (0.5487, 1.861, 1.083), (0.5487, 1.861, 0.6212), (-0.3536, 1.198, 1.083), (0.3536, 0.9692, 1.083), (-3.725e-09, 1.641, 1.083), (-0.3536, 1.198, 0.6212), (0.3536, 0.9692, 0.6212), (-3.725e-09, 1.641, 0.6212), (0.9023, 1.486, 1.083), (0.9023, 1.486, 0.6212), (0.2744, 1.751, 0.6212), (0.2744, 1.751, 1.083), (0.6279, 1.228, 1.083), (0.6279, 1.228, 0.6212), (0.8646, 1.38, 0.9608), (0.8646, 1.38, 0.7438), (0.7358, 1.259, 0.9608), (0.7358, 1.259, 0.7438), (2.072, 0.138, 0.9608), (2.072, 0.138, 0.7438), (1.943, 0.0168, 0.9608), (1.943, 0.0168, 0.7438), (2.138, 0.1651, 1.043), (2.138, 0.1651, 0.6614), (1.912, -0.04819, 1.043), (1.912, -0.04819, 0.6614), (2.344, -0.05299, 1.043), (2.344, -0.05299, 0.6614), (2.117, -0.2663, 1.043), (2.117, -0.2663, 0.6614)], [], [(0, 2, 3, 1), (2, 4, 5, 3), (4, 6, 7, 5), (6, 8, 9, 7), (8, 10, 11, 9), (10, 12, 13, 11), (3, 5, 7, 9, 11, 13, 15, 1), (12, 14, 15, 13), (14, 0, 1, 15), (6, 19, 20, 8), (16, 23, 22, 21, 20, 19, 18, 17), (12, 22, 23, 14), (2, 17, 18, 4), (8, 20, 21, 10), (2, 30, 27, 17), (32, 38, 39, 33), (4, 18, 19, 6), (10, 21, 22, 12), (33, 25, 24, 32), (16, 28, 26, 23), (14, 29, 31, 0), (0, 31, 30, 2), (17, 27, 28, 16), (35, 24, 25, 34), (29, 26, 28, 31), (23, 26, 29, 14), (34, 25, 33, 37), (36, 32, 24, 35), (27, 36, 35, 28), (31, 34, 37, 30), (28, 35, 34, 31), (30, 37, 36, 27), (41, 45, 44, 40), (36, 40, 38, 32), (37, 41, 40, 36), (33, 39, 41, 37), (44, 48, 46, 42), (40, 44, 42, 38), (39, 43, 45, 41), (38, 42, 43, 39), (47, 51, 53, 49), (43, 47, 49, 45), (42, 46, 47, 43), (45, 49, 48, 44), (53, 51, 50, 52), (46, 50, 51, 47), (49, 53, 52, 48), (48, 52, 50, 46)])
me_cylinder_003.polygons.foreach_set('material_index', [0, 0, 0, 0, 0, 0, 0, 0, 0, 0, 0, 0, 0, 0, 0, 3, 0, 0, 3, 0, 0, 0, 0, 3, 0, 0, 3, 3, 0, 0, 0, 0, 1, 3, 3, 3, 2, 1, 1, 1, 2, 2, 2, 2, 2, 2, 2, 2])
_uv = me_cylinder_003.uv_layers.new(name='UVMap')
_uv.uv.foreach_set('vector', [1.0, 0.5, 0.875, 0.5, 0.875, 1.0, 1.0, 1.0, 0.875, 0.5, 0.75, 0.5, 0.75, 1.0, 0.875, 1.0, 0.75, 0.5, 0.625, 0.5, 0.625, 1.0, 0.75, 1.0, 0.625, 0.5, 0.5, 0.5, 0.5, 1.0, 0.625, 1.0, 0.5, 0.5, 0.375, 0.5, 0.375, 1.0, 0.5, 1.0, 0.375, 0.5, 0.25, 0.5, 0.25, 1.0, 0.375, 1.0, 0.4197, 0.4197, 0.49, 0.25, 0.4197, 0.08029, 0.25, 0.01, 0.08029, 0.08029, 0.01, 0.25, 0.08029, 0.4197, 0.25, 0.49, 0.25, 0.5, 0.125, 0.5, 0.125, 1.0, 0.25, 1.0, 0.125, 0.5, 0.0, 0.5, 0.0, 1.0, 0.125, 1.0, 0.625, 0.5, 0.625, 0.5, 0.5, 0.5, 0.5, 0.5, 0.75, 0.49, 0.5803, 0.4197, 0.51, 0.25, 0.5803, 0.08029, 0.75, 0.01, 0.9197, 0.08029, 0.99, 0.25, 0.9197, 0.4197, 0.25, 0.5, 0.25, 0.5, 0.125, 0.5, 0.125, 0.5, 0.875, 0.5, 0.875, 0.5, 0.75, 0.5, 0.75, 0.5, 0.5, 0.5, 0.5, 0.5, 0.375, 0.5, 0.375, 0.5, 0.875, 0.5, 0.875, 0.5, 0.875, 0.5, 0.875, 0.5, 0.875, 0.5, 0.875, 0.5, 0.875, 0.5, 0.875, 0.5, 0.75, 0.5, 0.75, 0.5, 0.625, 0.5, 0.625, 0.5, 0.375, 0.5, 0.375, 0.5, 0.25, 0.5, 0.25, 0.5, 0.875, 0.5, 0.0, 0.5, 0.75, 0.49, 0.875, 0.5, 0.75, 0.49, 0.75, 0.49, 0.5803, 0.4197, 0.5803, 0.4197, 0.125, 0.5, 0.125, 0.5, 0.0, 0.5, 0.0, 0.5, 1.0, 0.5, 1.0, 0.5, 0.875, 0.5, 0.875, 0.5, 0.9197, 0.4197, 0.9197, 0.4197, 0.75, 0.49, 0.75, 0.49, 0.0, 0.5, 0.0, 0.5, 0.0, 0.5, 0.0, 0.5, 0.125, 0.5, 0.125, 0.5, 0.0, 0.5, 0.0, 0.5, 0.125, 0.5, 0.125, 0.5, 0.125, 0.5, 0.125, 0.5, 1.0, 0.5, 1.0, 0.5, 0.875, 0.5, 0.875, 0.5, 0.9197, 0.4197, 0.9197, 0.4197, 0.75, 0.49, 0.75, 0.49, 0.9197, 0.4197, 0.9197, 0.4197, 0.75, 0.49, 0.75, 0.49, 1.0, 0.5, 1.0, 0.5, 0.875, 0.5, 0.875, 0.5, 0.0, 0.5, 0.0, 0.5, 0.0, 0.5, 0.0, 0.5, 0.875, 0.5, 0.875, 0.5, 0.875, 0.5, 0.875, 0.5, 0.875, 0.5, 0.875, 0.5, 0.875, 0.5, 0.875, 0.5, 0.9197, 0.4197, 0.9197, 0.4197, 0.9197, 0.4197, 0.9197, 0.4197, 0.875, 0.5, 0.875, 0.5, 0.875, 0.5, 0.875, 0.5, 0.875, 0.5, 0.875, 0.5, 0.875, 0.5, 0.875, 0.5, 0.9197, 0.4197, 0.9197, 0.4197, 0.9197, 0.4197, 0.9197, 0.4197, 0.9197, 0.4197, 0.9197, 0.4197, 0.9197, 0.4197, 0.9197, 0.4197, 0.875, 0.5, 0.875, 0.5, 0.875, 0.5, 0.875, 0.5, 0.875, 0.5, 0.875, 0.5, 0.875, 0.5, 0.875, 0.5, 0.875, 0.5, 0.875, 0.5, 0.875, 0.5, 0.875, 0.5, 0.875, 0.5, 0.875, 0.5, 0.875, 0.5, 0.875, 0.5, 0.875, 0.5, 0.875, 0.5, 0.875, 0.5, 0.875, 0.5, 0.875, 0.5, 0.875, 0.5, 0.875, 0.5, 0.875, 0.5, 0.875, 0.5, 0.875, 0.5, 0.875, 0.5, 0.875, 0.5, 0.875, 0.5, 0.875, 0.5, 0.875, 0.5, 0.875, 0.5, 0.875, 0.5, 0.875, 0.5, 0.875, 0.5, 0.875, 0.5, 0.9197, 0.4197, 0.9197, 0.4197, 0.9197, 0.4197, 0.9197, 0.4197])
me_cylinder_003.materials.append(mat_arm_001)
me_cylinder_003.materials.append(mat_stick_001)
me_cylinder_003.materials.append(mat_end_001)
me_cylinder_003.materials.append(mat_hand_001)
me_cylinder_003.update()
me_cylinder_004 = bpy.data.meshes.new('Cylinder.004')
me_cylinder_004.from_pydata([(-3.725e-09, 0.5, -0.6212), (-3.725e-09, 0.5, 0.0), (0.3536, 0.3536, -0.6212), (0.3536, 0.3536, 0.0), (0.5, -1.192e-07, -0.6212), (0.5, -1.192e-07, 0.0), (0.3536, -0.3536, -0.6212), (0.3536, -0.3536, 0.0), (-3.725e-09, -0.5, -0.6212), (-3.725e-09, -0.5, 0.0), (-0.3536, -0.3536, -0.6212), (-0.3536, -0.3536, 0.0), (-0.5, -1.192e-07, -0.6212), (-0.5, -1.192e-07, 0.0), (-0.3536, 0.3536, -0.6212), (-0.3536, 0.3536, 0.0), (-3.725e-09, 0.5, -1.083), (0.3536, 0.3536, -1.083), (0.5, -1.192e-07, -1.083), (0.3536, -0.3536, -1.083), (-3.725e-09, -0.5, -1.083), (-0.3536, -0.3536, -1.083), (-0.5, -1.192e-07, -1.083), (-0.3536, 0.3536, -1.083), (0.5487, 1.861, -1.083), (0.5487, 1.861, -0.6212), (-0.3536, 1.198, -1.083), (0.3536, 0.9692, -1.083), (-3.725e-09, 1.641, -1.083), (-0.3536, 1.198, -0.6212), (0.3536, 0.9692, -0.6212), (-3.725e-09, 1.641, -0.6212), (0.9023, 1.486, -1.083), (0.9023, 1.486, -0.6212), (0.2744, 1.751, -0.6212), (0.2744, 1.751, -1.083), (0.6279, 1.228, -1.083), (0.6279, 1.228, -0.6212), (0.8646, 1.38, -0.9608), (0.8646, 1.38, -0.7438), (0.7358, 1.259, -0.9608), (0.7358, 1.259, -0.7438), (2.072, 0.138, -0.9608), (2.072, 0.138, -0.7438), (1.943, 0.0168, -0.9608), (1.943, 0.0168, -0.7438), (2.138, 0.1651, -1.043), (2.138, 0.1651, -0.6614), (1.912, -0.04819, -1.043), (1.912, -0.04819, -0.6614), (2.344, -0.05299, -1.043), (2.344, -0.05299, -0.6614), (2.117, -0.2663, -1.043), (2.117, -0.2663, -0.6614)], [], [(0, 1, 3, 2), (2, 3, 5, 4), (4, 5, 7, 6), (6, 7, 9, 8), (8, 9, 11, 10), (10, 11, 13, 12), (3, 1, 15, 13, 11, 9, 7, 5), (12, 13, 15, 14), (14, 15, 1, 0), (6, 8, 20, 19), (16, 17, 18, 19, 20, 21, 22, 23), (12, 14, 23, 22), (2, 4, 18, 17), (8, 10, 21, 20), (2, 17, 27, 30), (32, 33, 39, 38), (4, 6, 19, 18), (10, 12, 22, 21), (33, 32, 24, 25), (16, 23, 26, 28), (14, 0, 31, 29), (0, 2, 30, 31), (17, 16, 28, 27), (35, 34, 25, 24), (29, 31, 28, 26), (23, 14, 29, 26), (34, 37, 33, 25), (36, 35, 24, 32), (27, 28, 35, 36), (31, 30, 37, 34), (28, 31, 34, 35), (30, 27, 36, 37), (41, 40, 44, 45), (36, 32, 38, 40), (37, 36, 40, 41), (33, 37, 41, 39), (44, 42, 46, 48), (40, 38, 42, 44), (39, 41, 45, 43), (38, 39, 43, 42), (47, 49, 53, 51), (43, 45, 49, 47), (42, 43, 47, 46), (45, 44, 48, 49), (53, 52, 50, 51), (46, 47, 51, 50), (49, 48, 52, 53), (48, 46, 50, 52)])
me_cylinder_004.polygons.foreach_set('material_index', [0, 0, 0, 0, 0, 0, 0, 0, 0, 0, 0, 0, 0, 0, 0, 3, 0, 0, 3, 0, 0, 0, 0, 3, 0, 0, 3, 3, 0, 0, 0, 0, 1, 3, 3, 3, 2, 1, 1, 1, 2, 2, 2, 2, 2, 2, 2, 2])
_uv = me_cylinder_004.uv_layers.new(name='UVMap')
_uv.uv.foreach_set('vector', [1.0, 0.5, 1.0, 1.0, 0.875, 1.0, 0.875, 0.5, 0.875, 0.5, 0.875, 1.0, 0.75, 1.0, 0.75, 0.5, 0.75, 0.5, 0.75, 1.0, 0.625, 1.0, 0.625, 0.5, 0.625, 0.5, 0.625, 1.0, 0.5, 1.0, 0.5, 0.5, 0.5, 0.5, 0.5, 1.0, 0.375, 1.0, 0.375, 0.5, 0.375, 0.5, 0.375, 1.0, 0.25, 1.0, 0.25, 0.5, 0.4197, 0.4197, 0.25, 0.49, 0.08029, 0.4197, 0.01, 0.25, 0.08029, 0.08029, 0.25, 0.01, 0.4197, 0.08029, 0.49, 0.25, 0.25, 0.5, 0.25, 1.0, 0.125, 1.0, 0.125, 0.5, 0.125, 0.5, 0.125, 1.0, 0.0, 1.0, 0.0, 0.5, 0.625, 0.5, 0.5, 0.5, 0.5, 0.5, 0.625, 0.5, 0.75, 0.49, 0.9197, 0.4197, 0.99, 0.25, 0.9197, 0.08029, 0.75, 0.01, 0.5803, 0.08029, 0.51, 0.25, 0.5803, 0.4197, 0.25, 0.5, 0.125, 0.5, 0.125, 0.5, 0.25, 0.5, 0.875, 0.5, 0.75, 0.5, 0.75, 0.5, 0.875, 0.5, 0.5, 0.5, 0.375, 0.5, 0.375, 0.5, 0.5, 0.5, 0.875, 0.5, 0.875, 0.5, 0.875, 0.5, 0.875, 0.5, 0.875, 0.5, 0.875, 0.5, 0.875, 0.5, 0.875, 0.5, 0.75, 0.5, 0.625, 0.5, 0.625, 0.5, 0.75, 0.5, 0.375, 0.5, 0.25, 0.5, 0.25, 0.5, 0.375, 0.5, 0.875, 0.5, 0.875, 0.5, 0.75, 0.49, 0.0, 0.5, 0.75, 0.49, 0.5803, 0.4197, 0.5803, 0.4197, 0.75, 0.49, 0.125, 0.5, 0.0, 0.5, 0.0, 0.5, 0.125, 0.5, 1.0, 0.5, 0.875, 0.5, 0.875, 0.5, 1.0, 0.5, 0.9197, 0.4197, 0.75, 0.49, 0.75, 0.49, 0.9197, 0.4197, 0.0, 0.5, 0.0, 0.5, 0.0, 0.5, 0.0, 0.5, 0.125, 0.5, 0.0, 0.5, 0.0, 0.5, 0.125, 0.5, 0.125, 0.5, 0.125, 0.5, 0.125, 0.5, 0.125, 0.5, 1.0, 0.5, 0.875, 0.5, 0.875, 0.5, 1.0, 0.5, 0.9197, 0.4197, 0.75, 0.49, 0.75, 0.49, 0.9197, 0.4197, 0.9197, 0.4197, 0.75, 0.49, 0.75, 0.49, 0.9197, 0.4197, 1.0, 0.5, 0.875, 0.5, 0.875, 0.5, 1.0, 0.5, 0.0, 0.5, 0.0, 0.5, 0.0, 0.5, 0.0, 0.5, 0.875, 0.5, 0.875, 0.5, 0.875, 0.5, 0.875, 0.5, 0.875, 0.5, 0.875, 0.5, 0.875, 0.5, 0.875, 0.5, 0.9197, 0.4197, 0.9197, 0.4197, 0.9197, 0.4197, 0.9197, 0.4197, 0.875, 0.5, 0.875, 0.5, 0.875, 0.5, 0.875, 0.5, 0.875, 0.5, 0.875, 0.5, 0.875, 0.5, 0.875, 0.5, 0.9197, 0.4197, 0.9197, 0.4197, 0.9197, 0.4197, 0.9197, 0.4197, 0.9197, 0.4197, 0.9197, 0.4197, 0.9197, 0.4197, 0.9197, 0.4197, 0.875, 0.5, 0.875, 0.5, 0.875, 0.5, 0.875, 0.5, 0.875, 0.5, 0.875, 0.5, 0.875, 0.5, 0.875, 0.5, 0.875, 0.5, 0.875, 0.5, 0.875, 0.5, 0.875, 0.5, 0.875, 0.5, 0.875, 0.5, 0.875, 0.5, 0.875, 0.5, 0.875, 0.5, 0.875, 0.5, 0.875, 0.5, 0.875, 0.5, 0.875, 0.5, 0.875, 0.5, 0.875, 0.5, 0.875, 0.5, 0.875, 0.5, 0.875, 0.5, 0.875, 0.5, 0.875, 0.5, 0.875, 0.5, 0.875, 0.5, 0.875, 0.5, 0.875, 0.5, 0.875, 0.5, 0.875, 0.5, 0.875, 0.5, 0.875, 0.5, 0.9197, 0.4197, 0.9197, 0.4197, 0.9197, 0.4197, 0.9197, 0.4197])
me_cylinder_004.materials.append(mat_arm)
me_cylinder_004.materials.append(mat_stick)
me_cylinder_004.materials.append(mat_end)
me_cylinder_004.materials.append(mat_hand)
me_cylinder_004.update()
me_sphere = bpy.data.meshes.new('Sphere')
me_sphere.from_pydata([(5.96e-08, 0.1732, -0.1), (0.15, 0.0866, 0.1), (0.15, 0.0866, -0.1), (0.15, -0.0866, 0.1), (0.15, -0.0866, -0.1), (0.0, -0.1732, 0.1), (0.0, -0.1732, -0.1), (5.96e-08, -2.98e-08, -0.2), (5.96e-08, -2.98e-08, 0.2), (-0.15, -0.0866, 0.1), (-0.15, -0.0866, -0.1), (-0.15, 0.0866, 0.1), (-0.15, 0.0866, -0.1), (1.192e-07, 0.1732, 0.1)], [], [(7, 0, 2), (0, 13, 1, 2), (13, 8, 1), (7, 2, 4), (2, 1, 3, 4), (1, 8, 3), (7, 4, 6), (4, 3, 5, 6), (3, 8, 5), (7, 6, 10), (6, 5, 9, 10), (5, 8, 9), (7, 10, 12), (10, 9, 11, 12), (9, 8, 11), (7, 12, 0), (12, 11, 13, 0), (11, 8, 13)])
me_sphere.polygons.foreach_set('use_smooth', [True] * 18)
_uv = me_sphere.uv_layers.new(name='UVMap')
_uv.uv.foreach_set('vector', [0.4871, 0.9862, 0.08612, 0.7245, 0.3786, 0.6244, 0.08612, 0.7245, 0.07362, 0.2675, 0.4036, 0.3756, 0.3786, 0.6244, 0.07362, 0.2675, 0.513, 0.01387, 0.4036, 0.3756, 0.4871, 0.9862, 0.3786, 0.6244, 0.5965, 0.6244, 0.3786, 0.6244, 0.4036, 0.3756, 0.6214, 0.3756, 0.5965, 0.6244, 0.4036, 0.3756, 0.513, 0.01387, 0.6214, 0.3756, 0.4871, 0.9862, 0.5965, 0.6244, 0.9264, 0.7325, 0.5965, 0.6244, 0.6214, 0.3756, 0.9139, 0.2755, 0.9264, 0.7325, 0.6214, 0.3756, 0.513, 0.01387, 0.9139, 0.2755, 0.5132, 0.01342, 0.9138, 0.2748, 0.6216, 0.3749, 0.9138, 0.2748, 0.9263, 0.7315, 0.5966, 0.6235, 0.6216, 0.3749, 0.9263, 0.7315, 0.4873, 0.9849, 0.5966, 0.6235, 0.5132, 0.01342, 0.6216, 0.3749, 0.4039, 0.3749, 0.6216, 0.3749, 0.5966, 0.6235, 0.3789, 0.6235, 0.4039, 0.3749, 0.5966, 0.6235, 0.4873, 0.9849, 0.3789, 0.6235, 0.5132, 0.01342, 0.4039, 0.3749, 0.07419, 0.2669, 0.4039, 0.3749, 0.3789, 0.6235, 0.08669, 0.7235, 0.07419, 0.2669, 0.3789, 0.6235, 0.4873, 0.9849, 0.08669, 0.7235])
me_sphere.materials.append(mat_material_001)
me_sphere.update()
me_cube = bpy.data.meshes.new('Cube')
me_cube.from_pydata([(-0.1, -0.3398, -0.01846), (-0.1, -0.3398, 0.08897), (-0.1, 0.3398, -0.01846), (-0.1, 0.3398, 0.08897), (0.1, -0.3398, -0.01846), (0.1, -0.3398, 0.08897), (0.1, 0.3398, -0.01846), (0.1, 0.3398, 0.08897), (-0.1, 0.251, -0.07051), (-0.1, -0.251, -0.07051), (0.1, 0.251, -0.07051), (0.1, -0.251, -0.07051)], [], [(0, 1, 3, 2), (2, 3, 7, 6), (6, 7, 5, 4), (4, 5, 1, 0), (4, 0, 9, 11), (7, 3, 1, 5), (8, 10, 11, 9), (2, 6, 10, 8), (0, 2, 8, 9), (6, 4, 11, 10)])
_uv = me_cube.uv_layers.new(name='UVMap')
_uv.uv.foreach_set('vector', [0.9973, 0.07807, 0.9973, 0.2353, 0.002673, 0.2353, 0.002673, 0.07807, 0.4364, 0.8559, 0.5136, 0.8559, 0.5136, 0.9996, 0.4364, 0.9996, 0.9973, 0.07804, 0.9973, 0.2353, 0.002673, 0.2353, 0.002672, 0.07804, 0.9222, 0.8535, 0.9994, 0.8535, 0.9994, 0.9972, 0.9222, 0.9972, 0.9222, 0.8535, 0.9222, 0.9972, 0.8483, 0.9972, 0.8483, 0.8535, 0.002713, 0.5286, 0.002713, 0.236, 0.9968, 0.236, 0.9968, 0.5286, 0.3625, 0.8559, 0.3625, 0.9996, 0.00188, 0.9996, 0.00188, 0.8559, 0.4364, 0.8559, 0.4364, 0.9996, 0.3625, 0.9996, 0.3625, 0.8559, 0.9973, 0.07807, 0.002673, 0.07807, 0.1326, 0.00189, 0.8674, 0.00189, 0.9973, 0.07804, 0.002672, 0.07804, 0.1326, 0.001859, 0.8674, 0.001859])
me_cube.materials.append(mat_material_002)
me_cube.update()

# ---- objects
ob_body = bpy.data.objects.new('Body', me_cylinder)
ob_timpani = bpy.data.objects.new('Timpani', me_cylinder_001)
ob_armleft = bpy.data.objects.new('ArmLeft', me_cylinder_003)
ob_armright = bpy.data.objects.new('ArmRight', me_cylinder_004)
ob_eye = bpy.data.objects.new('Eye', me_sphere)
ob_teeth = bpy.data.objects.new('Teeth', me_cube)

# ---- transforms, parenting, visibility, modifiers, constraints
ob_body.location = (0.0, 0.0, 0.0)
ob_timpani.location = (0.0, 0.0, 0.0)
ob_armleft.location = (3.725e-09, 0.4062, 1.71)
ob_armleft.rotation_euler = (-1.571, -2.22e-16, 2.22e-16)
ob_armright.location = (3.725e-09, -0.4062, 1.71)
ob_armright.rotation_euler = (-1.571, -2.22e-16, 2.22e-16)
ob_eye.location = (0.0, 0.0, 0.0)
ob_teeth.location = (0.0, 0.0, 0.0)

# ---- collection membership
col_collection.objects.link(ob_body)
col_collection.objects.link(ob_timpani)
col_collection.objects.link(ob_armleft)
col_collection.objects.link(ob_armright)
col_collection.objects.link(ob_eye)
col_collection.objects.link(ob_teeth)

# ---- scene / render settings (as saved in the file)
scene.frame_start = 1; scene.frame_end = 250; scene.frame_set(1)
scene.render.engine = 'BLENDER_EEVEE_NEXT'
bpy.context.view_layer.update()

# ---- added for rendering (the .blend has no active camera and no usable light): camera, sun
cam_auto = bpy.data.cameras.new('AutoCamera')
cam_auto.lens = 50.0
cam_auto.sensor_width = 36.0
cam_auto.clip_end = 1000.0
ob_auto_camera = bpy.data.objects.new('AutoCamera', cam_auto)
scene.collection.objects.link(ob_auto_camera)
ob_auto_camera.location = (8.57754, -9.26219, 7.18596)
ob_auto_camera.rotation_euler = (1.09748, -7.21219e-08, 0.694738)
scene.camera = ob_auto_camera
light_auto_sun = bpy.data.lights.new('AutoSun', 'SUN')
light_auto_sun.energy = 3.0
light_auto_sun.angle = 0.0523599
ob_auto_sun = bpy.data.objects.new('AutoSun', light_auto_sun)
scene.collection.objects.link(ob_auto_sun)
ob_auto_sun.rotation_euler = (0.872665, 0.174533, 0.523599)
bpy.context.view_layer.update()
